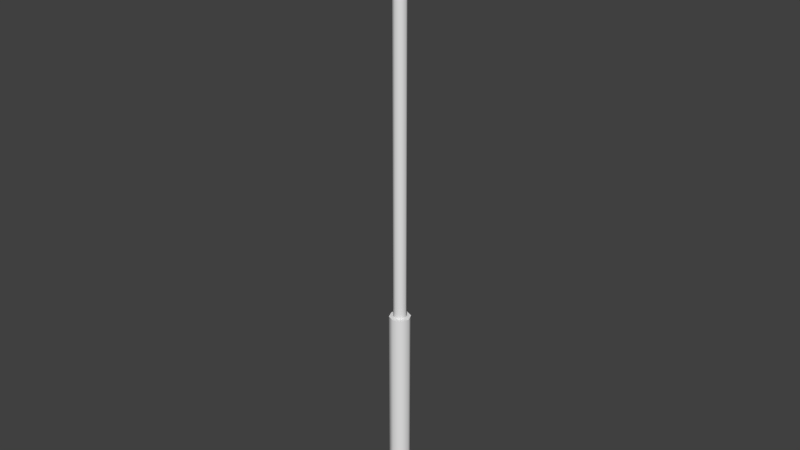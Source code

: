 # Source: Antenna.blend  (saved by Blender 2.70.0; exported with 4.5.12 LTS)
import bpy
from mathutils import Matrix  # noqa: F401  (used for matrix-valued properties, if any)

bpy.ops.wm.read_factory_settings(use_empty=True)
scene = bpy.context.scene
scene.name = 'Scene'

# ---- collections
col_collection_1 = bpy.data.collections.new('Collection 1'); scene.collection.children.link(col_collection_1)

# ---- world
world_world = bpy.data.worlds.new('World'); scene.world = world_world
world_world.color = (0.05088, 0.05088, 0.05088)
world_world.use_sun_shadow = False
world_world.sun_shadow_jitter_overblur = 0.0
world_world.cycles.sampling_method = 'MANUAL'
world_world.cycles.sample_map_resolution = 256

# ---- meshes
me_cylinder = bpy.data.meshes.new('Cylinder')
me_cylinder.from_pydata([(0.0, 0.05116, 0.0), (0.0, 0.05116, 1.033), (0.03618, 0.03618, 0.0), (0.03618, 0.03618, 1.033), (0.05116, -2.236e-09, 0.0), (0.05116, -2.236e-09, 1.033), (0.03618, -0.03618, 0.0), (0.03618, -0.03618, 1.033), (-4.473e-09, -0.05116, 0.0), (-4.473e-09, -0.05116, 1.033), (-0.03618, -0.03618, 0.0), (-0.03618, -0.03618, 1.033), (-0.05116, 6.101e-10, 0.0), (-0.05116, 6.101e-10, 1.033), (-0.03618, 0.03618, 0.0), (-0.03618, 0.03618, 1.033), (0.02235, 0.02235, 1.033), (6.307e-10, 0.03161, 1.033), (0.03161, -1.921e-09, 1.033), (0.02235, -0.02235, 1.033), (-2.896e-09, -0.03161, 1.033), (-0.02235, -0.02235, 1.033), (-0.03161, 6.101e-10, 1.033), (-0.02235, 0.02235, 1.033), (0.02235, 0.02235, 3.003), (6.307e-10, 0.03161, 3.003), (0.03161, -1.921e-09, 3.003), (0.02235, -0.02235, 3.003), (-2.896e-09, -0.03161, 3.003), (-0.02235, -0.02235, 3.003), (-0.03161, 6.101e-10, 3.003), (-0.02235, 0.02235, 3.003)], [], [(0, 1, 3, 2), (2, 3, 5, 4), (4, 5, 7, 6), (6, 7, 9, 8), (8, 9, 11, 10), (10, 11, 13, 12), (17, 23, 31, 25), (14, 15, 1, 0), (12, 13, 15, 14), (0, 2, 4, 6, 8, 10, 12, 14), (17, 16, 3, 1), (16, 18, 5, 3), (18, 19, 7, 5), (19, 20, 9, 7), (20, 21, 11, 9), (21, 22, 13, 11), (22, 23, 15, 13), (23, 17, 1, 15), (24, 25, 31, 30, 29, 28, 27, 26), (23, 22, 30, 31), (22, 21, 29, 30), (21, 20, 28, 29), (20, 19, 27, 28), (19, 18, 26, 27), (18, 16, 24, 26), (16, 17, 25, 24)])
me_cylinder.polygons.foreach_set('use_smooth', [True] * 26)
me_cylinder.use_remesh_preserve_volume = False
me_cylinder.use_remesh_preserve_attributes = False
me_cylinder.use_mirror_vertex_groups = False
me_cylinder.update()

# ---- objects
ob_cylinder = bpy.data.objects.new('Cylinder', me_cylinder)

# ---- transforms, parenting, visibility, modifiers, constraints
ob_cylinder.location = (0.0, 0.0, 0.0)
ob_cylinder.lineart.crease_threshold = 0.0
_m = ob_cylinder.modifiers.new('EdgeSplit', 'EDGE_SPLIT')
_m.split_angle = 1.309

# ---- collection membership
col_collection_1.objects.link(ob_cylinder)

# ---- scene / render settings (as saved in the file)
scene.frame_start = 1; scene.frame_end = 250; scene.frame_set(1)
scene.render.engine = 'BLENDER_EEVEE_NEXT'
scene.render.resolution_percentage = 50
scene.render.dither_intensity = 0.0
scene.cycles.use_denoising = False
scene.cycles.samples = 10
scene.cycles.sampling_pattern = 'TABULATED_SOBOL'
scene.cycles.light_sampling_threshold = 0.0
scene.cycles.use_adaptive_sampling = False
scene.cycles.use_light_tree = False
scene.cycles.blur_glossy = 0.0
scene.cycles.volume_bounces = 1
scene.cycles.pixel_filter_type = 'GAUSSIAN'
scene.cycles.sample_clamp_indirect = 0.0
scene.view_settings.view_transform = 'Standard'
bpy.context.view_layer.update()

# ---- added for rendering (the .blend has no active camera and no usable light): camera, sun
cam_auto = bpy.data.cameras.new('AutoCamera')
cam_auto.lens = 50.0
cam_auto.sensor_width = 36.0
cam_auto.clip_end = 1000.0
ob_auto_camera = bpy.data.objects.new('AutoCamera', cam_auto)
scene.collection.objects.link(ob_auto_camera)
ob_auto_camera.location = (2.78156, -3.33787, 3.72669)
ob_auto_camera.rotation_euler = (1.09748, -7.21219e-08, 0.694738)
scene.camera = ob_auto_camera
light_auto_sun = bpy.data.lights.new('AutoSun', 'SUN')
light_auto_sun.energy = 3.0
light_auto_sun.angle = 0.0523599
ob_auto_sun = bpy.data.objects.new('AutoSun', light_auto_sun)
scene.collection.objects.link(ob_auto_sun)
ob_auto_sun.rotation_euler = (0.872665, 0.174533, 0.523599)
bpy.context.view_layer.update()
